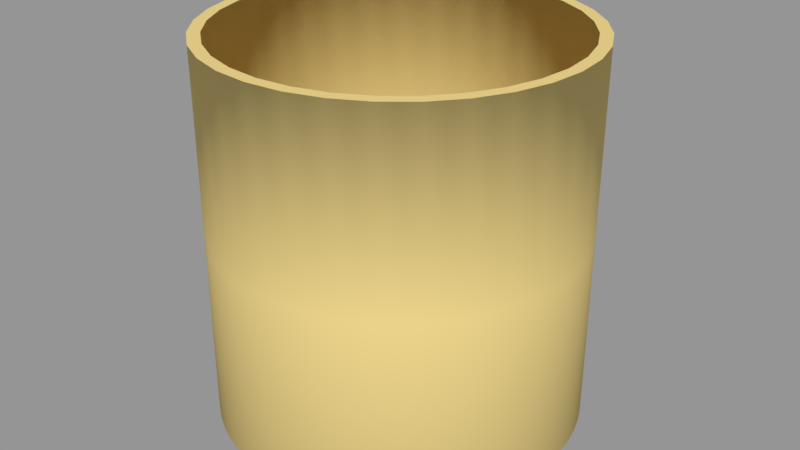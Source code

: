 # Source: CupForPens.blend  (saved by Blender 2.79.0; exported with 4.5.12 LTS)
import bpy
from mathutils import Matrix  # noqa: F401  (used for matrix-valued properties, if any)

bpy.ops.wm.read_factory_settings(use_empty=True)
scene = bpy.context.scene
scene.name = 'Scene'

# ---- collections
col_collection_1 = bpy.data.collections.new('Collection 1'); scene.collection.children.link(col_collection_1)

# ---- materials (node trees are filled in below, after node groups)
mat_wood = bpy.data.materials.new('Wood')
mat_wood.alpha_threshold = 0.0
mat_wood.use_transparent_shadow = False
mat_wood.preview_render_type = 'CUBE'
mat_wood.diffuse_color = (0.8, 0.6249, 0.2432, 1.0)
mat_wood.roughness = 0.5
mat_wood.specular_intensity = 0.1562

# ---- material node trees

# ---- meshes
me_x = bpy.data.meshes.new('Окружность')
me_x.from_pydata([(-6.938e-08, 0.377, 0.0), (-0.07355, 0.3698, 0.0), (-0.1443, 0.3483, 0.0), (-0.2095, 0.3135, 0.0), (-0.2666, 0.2666, 0.0), (-0.3135, 0.2095, 0.0), (-0.3483, 0.1443, 0.0), (-0.3698, 0.07355, 0.0), (-0.377, 2.101e-07, 0.0), (-0.3698, -0.07355, 0.0), (-0.3483, -0.1443, 0.0), (-0.3135, -0.2095, 0.0), (-0.2666, -0.2666, 0.0), (-0.2095, -0.3135, 0.0), (-0.1443, -0.3483, 0.0), (-0.07355, -0.3698, 0.0), (5.346e-08, -0.377, 0.0), (0.07355, -0.3698, 0.0), (0.1443, -0.3483, 0.0), (0.2095, -0.3135, 0.0), (0.2666, -0.2666, 0.0), (0.3135, -0.2095, 0.0), (0.3483, -0.1443, 0.0), (0.3698, -0.07355, 0.0), (0.377, 5.457e-07, 0.0), (0.3698, 0.07355, 0.0), (0.3483, 0.1443, 0.0), (0.3135, 0.2095, 0.0), (0.2666, 0.2666, 0.0), (0.2095, 0.3135, 0.0), (0.1443, 0.3483, 0.0), (0.07355, 0.3698, 0.0), (-6.787e-08, 0.3926, 0.01553), (-0.0766, 0.3851, 0.01553), (-0.1502, 0.3627, 0.01553), (-0.2181, 0.3264, 0.01553), (-0.2776, 0.2776, 0.01553), (-0.3264, 0.2181, 0.01553), (-0.3627, 0.1502, 0.01553), (-0.3851, 0.0766, 0.01553), (-0.3926, 2.06e-07, 0.01553), (-0.3851, -0.07659, 0.01553), (-0.3627, -0.1502, 0.01553), (-0.3264, -0.2181, 0.01553), (-0.2776, -0.2776, 0.01553), (-0.2181, -0.3264, 0.01553), (-0.1502, -0.3627, 0.01553), (-0.0766, -0.3851, 0.01553), (6.006e-08, -0.3926, 0.01553), (0.0766, -0.3851, 0.01553), (0.1502, -0.3627, 0.01553), (0.2181, -0.3264, 0.01553), (0.2776, -0.2776, 0.01553), (0.3264, -0.2181, 0.01553), (0.3627, -0.1502, 0.01553), (0.3851, -0.07659, 0.01553), (0.3926, 5.555e-07, 0.01553), (0.3851, 0.0766, 0.01553), (0.3627, 0.1502, 0.01553), (0.3264, 0.2181, 0.01553), (0.2776, 0.2776, 0.01553), (0.2181, 0.3264, 0.01553), (0.1502, 0.3627, 0.01553), (0.07659, 0.3851, 0.01553), (-6.787e-08, 0.3926, 0.8271), (-0.0766, 0.3851, 0.8271), (-0.1502, 0.3627, 0.8271), (-0.2181, 0.3264, 0.8271), (-0.2776, 0.2776, 0.8271), (-0.3264, 0.2181, 0.8271), (-0.3627, 0.1502, 0.8271), (-0.3851, 0.0766, 0.8271), (-0.3926, 2.06e-07, 0.8271), (-0.3851, -0.07659, 0.8271), (-0.3627, -0.1502, 0.8271), (-0.3264, -0.2181, 0.8271), (-0.2776, -0.2776, 0.8271), (-0.2181, -0.3264, 0.8271), (-0.1502, -0.3627, 0.8271), (-0.0766, -0.3851, 0.8271), (6.006e-08, -0.3926, 0.8271), (0.0766, -0.3851, 0.8271), (0.1502, -0.3627, 0.8271), (0.2181, -0.3264, 0.8271), (0.2776, -0.2776, 0.8271), (0.3264, -0.2181, 0.8271), (0.3627, -0.1502, 0.8271), (0.3851, -0.07659, 0.8271), (0.3926, 5.555e-07, 0.8271), (0.3851, 0.0766, 0.8271), (0.3627, 0.1502, 0.8271), (0.3264, 0.2181, 0.8271), (0.2776, 0.2776, 0.8271), (0.2181, 0.3264, 0.8271), (0.1502, 0.3627, 0.8271), (0.07659, 0.3851, 0.8271), (-7.009e-08, 0.3667, 0.8271), (-0.07153, 0.3596, 0.8271), (-0.1403, 0.3388, 0.8271), (-0.2037, 0.3049, 0.8271), (-0.2593, 0.2593, 0.8271), (-0.3049, 0.2037, 0.8271), (-0.3388, 0.1403, 0.8271), (-0.3596, 0.07153, 0.8271), (-0.3667, 2.126e-07, 0.8271), (-0.3596, -0.07153, 0.8271), (-0.3388, -0.1403, 0.8271), (-0.3049, -0.2037, 0.8271), (-0.2593, -0.2593, 0.8271), (-0.2037, -0.3049, 0.8271), (-0.1403, -0.3388, 0.8271), (-0.07153, -0.3596, 0.8271), (4.939e-08, -0.3667, 0.8271), (0.07153, -0.3596, 0.8271), (0.1403, -0.3388, 0.8271), (0.2037, -0.3049, 0.8271), (0.2593, -0.2593, 0.8271), (0.3049, -0.2037, 0.8271), (0.3388, -0.1403, 0.8271), (0.3596, -0.07153, 0.8271), (0.3667, 5.389e-07, 0.8271), (0.3596, 0.07154, 0.8271), (0.3388, 0.1403, 0.8271), (0.3049, 0.2037, 0.8271), (0.2593, 0.2593, 0.8271), (0.2037, 0.3049, 0.8271), (0.1403, 0.3388, 0.8271), (0.07153, 0.3596, 0.8271), (-7.009e-08, 0.3667, 0.03682), (-0.07153, 0.3596, 0.03682), (-0.1403, 0.3388, 0.03682), (-0.2037, 0.3049, 0.03682), (-0.2593, 0.2593, 0.03682), (-0.3049, 0.2037, 0.03682), (-0.3388, 0.1403, 0.03682), (-0.3596, 0.07153, 0.03682), (-0.3667, 2.126e-07, 0.03682), (-0.3596, -0.07153, 0.03682), (-0.3388, -0.1403, 0.03682), (-0.3049, -0.2037, 0.03682), (-0.2593, -0.2593, 0.03682), (-0.2037, -0.3049, 0.03682), (-0.1403, -0.3388, 0.03682), (-0.07153, -0.3596, 0.03682), (4.939e-08, -0.3667, 0.03682), (0.07153, -0.3596, 0.03682), (0.1403, -0.3388, 0.03682), (0.2037, -0.3049, 0.03682), (0.2593, -0.2593, 0.03682), (0.3049, -0.2037, 0.03682), (0.3388, -0.1403, 0.03682), (0.3596, -0.07153, 0.03682), (0.3667, 5.389e-07, 0.03682), (0.3596, 0.07154, 0.03682), (0.3388, 0.1403, 0.03682), (0.3049, 0.2037, 0.03682), (0.2593, 0.2593, 0.03682), (0.2037, 0.3049, 0.03682), (0.1403, 0.3388, 0.03682), (0.07153, 0.3596, 0.03682), (-7.189e-08, 0.3494, 0.0232), (-0.06817, 0.3427, 0.0232), (-0.1337, 0.3228, 0.0232), (-0.1941, 0.2906, 0.0232), (-0.2471, 0.2471, 0.0232), (-0.2906, 0.1941, 0.0232), (-0.3228, 0.1337, 0.0232), (-0.3427, 0.06817, 0.0232), (-0.3494, 2.165e-07, 0.0232), (-0.3427, -0.06817, 0.0232), (-0.3228, -0.1337, 0.0232), (-0.2906, -0.1941, 0.0232), (-0.2471, -0.2471, 0.0232), (-0.1941, -0.2906, 0.0232), (-0.1337, -0.3228, 0.0232), (-0.06817, -0.3427, 0.0232), (4.197e-08, -0.3494, 0.0232), (0.06817, -0.3427, 0.0232), (0.1337, -0.3228, 0.0232), (0.1941, -0.2906, 0.0232), (0.2471, -0.2471, 0.0232), (0.2906, -0.1941, 0.0232), (0.3228, -0.1337, 0.0232), (0.3427, -0.06817, 0.0232), (0.3494, 5.276e-07, 0.0232), (0.3427, 0.06817, 0.0232), (0.3228, 0.1337, 0.0232), (0.2906, 0.1941, 0.0232), (0.2471, 0.2471, 0.0232), (0.1941, 0.2906, 0.0232), (0.1337, 0.3228, 0.0232), (0.06817, 0.3427, 0.0232)], [], [(19, 18, 50, 51), (6, 5, 37, 38), (20, 19, 51, 52), (7, 6, 38, 39), (21, 20, 52, 53), (8, 7, 39, 40), (22, 21, 53, 54), (9, 8, 40, 41), (23, 22, 54, 55), (10, 9, 41, 42), (24, 23, 55, 56), (11, 10, 42, 43), (25, 24, 56, 57), (12, 11, 43, 44), (26, 25, 57, 58), (13, 12, 44, 45), (27, 26, 58, 59), (14, 13, 45, 46), (1, 0, 32, 33), (28, 27, 59, 60), (15, 14, 46, 47), (2, 1, 33, 34), (29, 28, 60, 61), (16, 15, 47, 48), (3, 2, 34, 35), (30, 29, 61, 62), (17, 16, 48, 49), (4, 3, 35, 36), (31, 30, 62, 63), (18, 17, 49, 50), (5, 4, 36, 37), (0, 31, 63, 32), (59, 58, 90, 91), (46, 45, 77, 78), (33, 32, 64, 65), (60, 59, 91, 92), (47, 46, 78, 79), (34, 33, 65, 66), (61, 60, 92, 93), (48, 47, 79, 80), (35, 34, 66, 67), (62, 61, 93, 94), (49, 48, 80, 81), (36, 35, 67, 68), (63, 62, 94, 95), (50, 49, 81, 82), (37, 36, 68, 69), (32, 63, 95, 64), (51, 50, 82, 83), (38, 37, 69, 70), (52, 51, 83, 84), (39, 38, 70, 71), (53, 52, 84, 85), (40, 39, 71, 72), (54, 53, 85, 86), (41, 40, 72, 73), (55, 54, 86, 87), (42, 41, 73, 74), (56, 55, 87, 88), (43, 42, 74, 75), (57, 56, 88, 89), (44, 43, 75, 76), (58, 57, 89, 90), (45, 44, 76, 77), (94, 126, 125, 93), (81, 113, 112, 80), (68, 100, 99, 67), (95, 127, 126, 94), (82, 114, 113, 81), (69, 101, 100, 68), (64, 96, 127, 95), (83, 115, 114, 82), (70, 102, 101, 69), (84, 116, 115, 83), (71, 103, 102, 70), (85, 117, 116, 84), (72, 104, 103, 71), (86, 118, 117, 85), (73, 105, 104, 72), (87, 119, 118, 86), (74, 106, 105, 73), (88, 120, 119, 87), (75, 107, 106, 74), (89, 121, 120, 88), (76, 108, 107, 75), (90, 122, 121, 89), (77, 109, 108, 76), (91, 123, 122, 90), (78, 110, 109, 77), (65, 97, 96, 64), (92, 124, 123, 91), (79, 111, 110, 78), (66, 98, 97, 65), (93, 125, 124, 92), (80, 112, 111, 79), (67, 99, 98, 66), (116, 115, 147, 148), (103, 102, 134, 135), (117, 116, 148, 149), (104, 103, 135, 136), (118, 117, 149, 150), (105, 104, 136, 137), (119, 118, 150, 151), (106, 105, 137, 138), (120, 119, 151, 152), (107, 106, 138, 139), (121, 120, 152, 153), (108, 107, 139, 140), (122, 121, 153, 154), (109, 108, 140, 141), (123, 122, 154, 155), (110, 109, 141, 142), (97, 96, 128, 129), (124, 123, 155, 156), (111, 110, 142, 143), (98, 97, 129, 130), (125, 124, 156, 157), (112, 111, 143, 144), (99, 98, 130, 131), (126, 125, 157, 158), (113, 112, 144, 145), (100, 99, 131, 132), (127, 126, 158, 159), (114, 113, 145, 146), (101, 100, 132, 133), (96, 127, 159, 128), (115, 114, 146, 147), (102, 101, 133, 134), (151, 150, 182, 183), (138, 137, 169, 170), (152, 151, 183, 184), (139, 138, 170, 171), (153, 152, 184, 185), (140, 139, 171, 172), (154, 153, 185, 186), (141, 140, 172, 173), (155, 154, 186, 187), (142, 141, 173, 174), (129, 128, 160, 161), (156, 155, 187, 188), (143, 142, 174, 175), (130, 129, 161, 162), (157, 156, 188, 189), (144, 143, 175, 176), (131, 130, 162, 163), (158, 157, 189, 190), (145, 144, 176, 177), (132, 131, 163, 164), (159, 158, 190, 191), (146, 145, 177, 178), (133, 132, 164, 165), (128, 159, 191, 160), (147, 146, 178, 179), (134, 133, 165, 166), (148, 147, 179, 180), (135, 134, 166, 167), (149, 148, 180, 181), (136, 135, 167, 168), (150, 149, 181, 182), (137, 136, 168, 169), (161, 160, 191, 190, 189, 188, 187, 186, 185, 184, 183, 182, 181, 180, 179, 178, 177, 176, 175, 174, 173, 172, 171, 170, 169, 168, 167, 166, 165, 164, 163, 162), (1, 2, 3, 4, 5, 6, 7, 8, 9, 10, 11, 12, 13, 14, 15, 16, 17, 18, 19, 20, 21, 22, 23, 24, 25, 26, 27, 28, 29, 30, 31, 0)])
me_x.polygons.foreach_set('use_smooth', [1, 1, 1, 1, 1, 1, 1, 1, 1, 1, 1, 1, 1, 1, 1, 1, 1, 1, 1, 1, 1, 1, 1, 1, 1, 1, 1, 1, 1, 1, 1, 1, 1, 1, 1, 1, 1, 1, 1, 1, 1, 1, 1, 1, 1, 1, 1, 1, 1, 1, 1, 1, 1, 1, 1, 1, 1, 1, 1, 1, 1, 1, 1, 1, 0, 0, 0, 0, 0, 0, 0, 0, 0, 0, 0, 0, 0, 0, 0, 0, 0, 0, 0, 0, 0, 0, 0, 0, 0, 0, 0, 0, 0, 0, 0, 0, 1, 1, 1, 1, 1, 1, 1, 1, 1, 1, 1, 1, 1, 1, 1, 1, 1, 1, 1, 1, 1, 1, 1, 1, 1, 1, 1, 1, 1, 1, 1, 1, 1, 1, 1, 1, 1, 1, 1, 1, 1, 1, 1, 1, 1, 1, 1, 1, 1, 1, 1, 1, 1, 1, 1, 1, 1, 1, 1, 1, 1, 1, 1, 1, 0, 0])
_k = {(0, 1): 1.0, (1, 2): 1.0, (2, 3): 1.0, (3, 4): 1.0, (4, 5): 1.0, (5, 6): 1.0, (6, 7): 1.0, (7, 8): 1.0, (8, 9): 1.0, (9, 10): 1.0, (10, 11): 1.0, (11, 12): 1.0, (12, 13): 1.0, (13, 14): 1.0, (14, 15): 1.0, (15, 16): 1.0, (16, 17): 1.0, (17, 18): 1.0, (18, 19): 1.0, (19, 20): 1.0, (20, 21): 1.0, (21, 22): 1.0, (22, 23): 1.0, (23, 24): 1.0, (24, 25): 1.0, (25, 26): 1.0, (26, 27): 1.0, (27, 28): 1.0, (28, 29): 1.0, (29, 30): 1.0, (30, 31): 1.0, (0, 31): 1.0, (32, 33): 1.0, (33, 34): 1.0, (34, 35): 1.0, (35, 36): 1.0, (36, 37): 1.0, (37, 38): 1.0, (38, 39): 1.0, (39, 40): 1.0, (40, 41): 1.0, (41, 42): 1.0, (42, 43): 1.0, (43, 44): 1.0, (44, 45): 1.0, (45, 46): 1.0, (46, 47): 1.0, (47, 48): 1.0, (48, 49): 1.0, (49, 50): 1.0, (50, 51): 1.0, (51, 52): 1.0, (52, 53): 1.0, (53, 54): 1.0, (54, 55): 1.0, (55, 56): 1.0, (56, 57): 1.0, (57, 58): 1.0, (58, 59): 1.0, (59, 60): 1.0, (60, 61): 1.0, (61, 62): 1.0, (62, 63): 1.0, (32, 63): 1.0, (64, 65): 1.0, (65, 66): 1.0, (66, 67): 1.0, (67, 68): 1.0, (68, 69): 1.0, (69, 70): 1.0, (70, 71): 1.0, (71, 72): 1.0, (72, 73): 1.0, (73, 74): 1.0, (74, 75): 1.0, (75, 76): 1.0, (76, 77): 1.0, (77, 78): 1.0, (78, 79): 1.0, (79, 80): 1.0, (80, 81): 1.0, (81, 82): 1.0, (82, 83): 1.0, (83, 84): 1.0, (84, 85): 1.0, (85, 86): 1.0, (86, 87): 1.0, (87, 88): 1.0, (88, 89): 1.0, (89, 90): 1.0, (90, 91): 1.0, (91, 92): 1.0, (92, 93): 1.0, (93, 94): 1.0, (94, 95): 1.0, (64, 95): 1.0, (96, 97): 1.0, (97, 98): 1.0, (98, 99): 1.0, (99, 100): 1.0, (100, 101): 1.0, (101, 102): 1.0, (102, 103): 1.0, (103, 104): 1.0, (104, 105): 1.0, (105, 106): 1.0, (106, 107): 1.0, (107, 108): 1.0, (108, 109): 1.0, (109, 110): 1.0, (110, 111): 1.0, (111, 112): 1.0, (112, 113): 1.0, (113, 114): 1.0, (114, 115): 1.0, (115, 116): 1.0, (116, 117): 1.0, (117, 118): 1.0, (118, 119): 1.0, (119, 120): 1.0, (120, 121): 1.0, (121, 122): 1.0, (122, 123): 1.0, (123, 124): 1.0, (124, 125): 1.0, (125, 126): 1.0, (126, 127): 1.0, (96, 127): 1.0, (128, 129): 1.0, (129, 130): 1.0, (130, 131): 1.0, (131, 132): 1.0, (132, 133): 1.0, (133, 134): 1.0, (134, 135): 1.0, (135, 136): 1.0, (136, 137): 1.0, (137, 138): 1.0, (138, 139): 1.0, (139, 140): 1.0, (140, 141): 1.0, (141, 142): 1.0, (142, 143): 1.0, (143, 144): 1.0, (144, 145): 1.0, (145, 146): 1.0, (146, 147): 1.0, (147, 148): 1.0, (148, 149): 1.0, (149, 150): 1.0, (150, 151): 1.0, (151, 152): 1.0, (152, 153): 1.0, (153, 154): 1.0, (154, 155): 1.0, (155, 156): 1.0, (156, 157): 1.0, (157, 158): 1.0, (158, 159): 1.0, (128, 159): 1.0, (160, 161): 1.0, (161, 162): 1.0, (162, 163): 1.0, (163, 164): 1.0, (164, 165): 1.0, (165, 166): 1.0, (166, 167): 1.0, (167, 168): 1.0, (168, 169): 1.0, (169, 170): 1.0, (170, 171): 1.0, (171, 172): 1.0, (172, 173): 1.0, (173, 174): 1.0, (174, 175): 1.0, (175, 176): 1.0, (176, 177): 1.0, (177, 178): 1.0, (178, 179): 1.0, (179, 180): 1.0, (180, 181): 1.0, (181, 182): 1.0, (182, 183): 1.0, (183, 184): 1.0, (184, 185): 1.0, (185, 186): 1.0, (186, 187): 1.0, (187, 188): 1.0, (188, 189): 1.0, (189, 190): 1.0, (190, 191): 1.0, (160, 191): 1.0}
me_x.attributes.new('crease_edge', 'FLOAT', 'EDGE').data.foreach_set('value', [_k.get((min(e.vertices), max(e.vertices)), 0.0) for e in me_x.edges])
_uv = me_x.uv_layers.new(name='UVКарта')
_uv.uv.foreach_set('vector', [0.000625, 0.2408, 0.02433, 0.2408, 0.02482, 0.2478, 0.0001344, 0.2478, 0.3215, 0.2408, 0.3452, 0.2408, 0.3457, 0.2478, 0.321, 0.2478, 0.7658, 0.2408, 0.7895, 0.2408, 0.79, 0.2478, 0.7653, 0.2478, 0.2968, 0.2408, 0.3205, 0.2408, 0.321, 0.2478, 0.2963, 0.2478, 0.7411, 0.2408, 0.7648, 0.2408, 0.7653, 0.2478, 0.7406, 0.2478, 0.2721, 0.2408, 0.2958, 0.2408, 0.2963, 0.2478, 0.2716, 0.2478, 0.7164, 0.2408, 0.7401, 0.2408, 0.7406, 0.2478, 0.7159, 0.2478, 0.2474, 0.2408, 0.2711, 0.2408, 0.2716, 0.2478, 0.247, 0.2478, 0.6917, 0.2408, 0.7154, 0.2408, 0.7159, 0.2478, 0.6912, 0.2478, 0.2228, 0.2408, 0.2465, 0.2408, 0.247, 0.2478, 0.2223, 0.2478, 0.667, 0.2408, 0.6907, 0.2408, 0.6912, 0.2478, 0.6665, 0.2478, 0.1981, 0.2408, 0.2218, 0.2408, 0.2223, 0.2478, 0.1976, 0.2478, 0.6424, 0.2408, 0.6661, 0.2408, 0.6665, 0.2478, 0.6419, 0.2478, 0.1734, 0.2408, 0.1971, 0.2408, 0.1976, 0.2478, 0.1729, 0.2478, 0.6177, 0.2408, 0.6414, 0.2408, 0.6419, 0.2478, 0.6172, 0.2478, 0.1487, 0.2408, 0.1724, 0.2408, 0.1729, 0.2478, 0.1482, 0.2478, 0.593, 0.2408, 0.6167, 0.2408, 0.6172, 0.2478, 0.5925, 0.2478, 0.124, 0.2408, 0.1477, 0.2408, 0.1482, 0.2478, 0.1235, 0.2478, 0.4449, 0.2408, 0.4686, 0.2408, 0.4691, 0.2478, 0.4444, 0.2478, 0.5683, 0.2408, 0.592, 0.2408, 0.5925, 0.2478, 0.5678, 0.2478, 0.09935, 0.2408, 0.1231, 0.2408, 0.1235, 0.2478, 0.09886, 0.2478, 0.4202, 0.2408, 0.4439, 0.2408, 0.4444, 0.2478, 0.4197, 0.2478, 0.5436, 0.2408, 0.5673, 0.2408, 0.5678, 0.2478, 0.5431, 0.2478, 0.07467, 0.2408, 0.09837, 0.2408, 0.09886, 0.2478, 0.07418, 0.2478, 0.3955, 0.2408, 0.4192, 0.2408, 0.4197, 0.2478, 0.395, 0.2478, 0.5189, 0.2408, 0.5426, 0.2408, 0.5431, 0.2478, 0.5185, 0.2478, 0.04999, 0.2408, 0.07369, 0.2408, 0.07418, 0.2478, 0.0495, 0.2478, 0.3709, 0.2408, 0.3946, 0.2408, 0.395, 0.2478, 0.3704, 0.2478, 0.4943, 0.2408, 0.518, 0.2408, 0.5185, 0.2478, 0.4938, 0.2478, 0.02531, 0.2408, 0.04901, 0.2408, 0.0495, 0.2478, 0.02482, 0.2478, 0.3462, 0.2408, 0.3699, 0.2408, 0.3704, 0.2478, 0.3457, 0.2478, 0.4696, 0.2408, 0.4933, 0.2408, 0.4938, 0.2478, 0.4691, 0.2478, 0.5925, 0.2478, 0.6172, 0.2478, 0.6172, 0.5081, 0.5925, 0.5081, 0.1235, 0.2478, 0.1482, 0.2478, 0.1482, 0.5081, 0.1235, 0.5081, 0.4444, 0.2478, 0.4691, 0.2478, 0.4691, 0.5081, 0.4444, 0.5081, 0.5678, 0.2478, 0.5925, 0.2478, 0.5925, 0.5081, 0.5678, 0.5081, 0.09886, 0.2478, 0.1235, 0.2478, 0.1235, 0.5081, 0.09886, 0.5081, 0.4197, 0.2478, 0.4444, 0.2478, 0.4444, 0.5081, 0.4197, 0.5081, 0.5431, 0.2478, 0.5678, 0.2478, 0.5678, 0.5081, 0.5431, 0.5081, 0.07418, 0.2478, 0.09886, 0.2478, 0.09886, 0.5081, 0.07418, 0.5081, 0.395, 0.2478, 0.4197, 0.2478, 0.4197, 0.5081, 0.395, 0.5081, 0.5185, 0.2478, 0.5431, 0.2478, 0.5431, 0.5081, 0.5185, 0.5081, 0.0495, 0.2478, 0.07418, 0.2478, 0.07418, 0.5081, 0.0495, 0.5081, 0.3704, 0.2478, 0.395, 0.2478, 0.395, 0.5081, 0.3704, 0.5081, 0.4938, 0.2478, 0.5185, 0.2478, 0.5185, 0.5081, 0.4938, 0.5081, 0.02482, 0.2478, 0.0495, 0.2478, 0.0495, 0.5081, 0.02482, 0.5081, 0.3457, 0.2478, 0.3704, 0.2478, 0.3704, 0.5081, 0.3457, 0.5081, 0.4691, 0.2478, 0.4938, 0.2478, 0.4938, 0.5081, 0.4691, 0.5081, 0.0001344, 0.2478, 0.02482, 0.2478, 0.02482, 0.5081, 0.0001357, 0.5081, 0.321, 0.2478, 0.3457, 0.2478, 0.3457, 0.5081, 0.321, 0.5081, 0.7653, 0.2478, 0.79, 0.2478, 0.79, 0.5081, 0.7653, 0.5081, 0.2963, 0.2478, 0.321, 0.2478, 0.321, 0.5081, 0.2963, 0.5081, 0.7406, 0.2478, 0.7653, 0.2478, 0.7653, 0.5081, 0.7406, 0.5081, 0.2716, 0.2478, 0.2963, 0.2478, 0.2963, 0.5081, 0.2716, 0.5081, 0.7159, 0.2478, 0.7406, 0.2478, 0.7406, 0.5081, 0.7159, 0.5081, 0.247, 0.2478, 0.2716, 0.2478, 0.2716, 0.5081, 0.247, 0.5081, 0.6912, 0.2478, 0.7159, 0.2478, 0.7159, 0.5081, 0.6912, 0.5081, 0.2223, 0.2478, 0.247, 0.2478, 0.247, 0.5081, 0.2223, 0.5081, 0.6665, 0.2478, 0.6912, 0.2478, 0.6912, 0.5081, 0.6665, 0.5081, 0.1976, 0.2478, 0.2223, 0.2478, 0.2223, 0.5081, 0.1976, 0.5081, 0.6419, 0.2478, 0.6665, 0.2478, 0.6665, 0.5081, 0.6419, 0.5081, 0.1729, 0.2478, 0.1976, 0.2478, 0.1976, 0.5081, 0.1729, 0.5081, 0.6172, 0.2478, 0.6419, 0.2478, 0.6419, 0.5081, 0.6172, 0.5081, 0.1482, 0.2478, 0.1729, 0.2478, 0.1729, 0.5081, 0.1482, 0.5081, 0.6666, 0.6927, 0.6739, 0.6888, 0.6651, 0.6675, 0.6571, 0.6699, 0.837, 0.5223, 0.833, 0.5297, 0.8522, 0.5425, 0.8575, 0.5361, 0.79, 0.7587, 0.7891, 0.7504, 0.7661, 0.7504, 0.7653, 0.7587, 0.6803, 0.7133, 0.6867, 0.708, 0.6739, 0.6888, 0.6666, 0.6927, 0.8142, 0.5129, 0.8118, 0.5209, 0.833, 0.5297, 0.837, 0.5223, 0.8142, 0.7539, 0.8117, 0.7459, 0.7891, 0.7504, 0.79, 0.7587, 0.6977, 0.7307, 0.703, 0.7243, 0.6867, 0.708, 0.6803, 0.7133, 0.79, 0.5081, 0.7891, 0.5164, 0.8118, 0.5209, 0.8142, 0.5129, 0.837, 0.7444, 0.833, 0.7371, 0.8117, 0.7459, 0.8142, 0.7539, 0.7653, 0.5081, 0.7661, 0.5164, 0.7891, 0.5164, 0.79, 0.5081, 0.8575, 0.7307, 0.8522, 0.7243, 0.833, 0.7371, 0.837, 0.7444, 0.7411, 0.5129, 0.7435, 0.5209, 0.7661, 0.5164, 0.7653, 0.5081, 0.8749, 0.7133, 0.8685, 0.708, 0.8522, 0.7243, 0.8575, 0.7307, 0.7183, 0.5223, 0.7222, 0.5297, 0.7435, 0.5209, 0.7411, 0.5129, 0.8887, 0.6927, 0.8813, 0.6888, 0.8685, 0.708, 0.8749, 0.7133, 0.6977, 0.5361, 0.703, 0.5425, 0.7222, 0.5297, 0.7183, 0.5223, 0.8981, 0.6699, 0.8901, 0.6675, 0.8813, 0.6888, 0.8887, 0.6927, 0.6803, 0.5535, 0.6867, 0.5588, 0.703, 0.5425, 0.6977, 0.5361, 0.9029, 0.6457, 0.8946, 0.6449, 0.8901, 0.6675, 0.8981, 0.6699, 0.6666, 0.574, 0.6739, 0.578, 0.6867, 0.5588, 0.6803, 0.5535, 0.9029, 0.621, 0.8946, 0.6219, 0.8946, 0.6449, 0.9029, 0.6457, 0.6571, 0.5968, 0.6651, 0.5992, 0.6739, 0.578, 0.6666, 0.574, 0.8981, 0.5968, 0.8901, 0.5992, 0.8946, 0.6219, 0.9029, 0.621, 0.6523, 0.621, 0.6606, 0.6219, 0.6651, 0.5992, 0.6571, 0.5968, 0.8887, 0.574, 0.8813, 0.578, 0.8901, 0.5992, 0.8981, 0.5968, 0.7183, 0.7444, 0.7222, 0.7371, 0.703, 0.7243, 0.6977, 0.7307, 0.6523, 0.6457, 0.6606, 0.6449, 0.6606, 0.6219, 0.6523, 0.621, 0.8749, 0.5535, 0.8685, 0.5588, 0.8813, 0.578, 0.8887, 0.574, 0.7411, 0.7539, 0.7435, 0.7459, 0.7222, 0.7371, 0.7183, 0.7444, 0.6571, 0.6699, 0.6651, 0.6675, 0.6606, 0.6449, 0.6523, 0.6457, 0.8575, 0.5361, 0.8522, 0.5425, 0.8685, 0.5588, 0.8749, 0.5535, 0.7653, 0.7587, 0.7661, 0.7504, 0.7435, 0.7459, 0.7411, 0.7539, 0.7661, 0.5164, 0.7891, 0.5164, 0.7891, 0.7698, 0.7661, 0.7698, 0.3281, 0.5164, 0.3512, 0.5164, 0.3512, 0.7698, 0.3281, 0.7698, 0.743, 0.5164, 0.7661, 0.5164, 0.7661, 0.7698, 0.743, 0.7698, 0.3051, 0.5164, 0.3281, 0.5164, 0.3281, 0.7698, 0.3051, 0.7698, 0.72, 0.5164, 0.743, 0.5164, 0.743, 0.7698, 0.72, 0.7698, 0.282, 0.5164, 0.3051, 0.5164, 0.3051, 0.7698, 0.282, 0.7698, 0.6969, 0.5164, 0.72, 0.5164, 0.72, 0.7698, 0.6969, 0.7698, 0.259, 0.5164, 0.282, 0.5164, 0.282, 0.7698, 0.259, 0.7698, 0.6739, 0.5164, 0.6969, 0.5164, 0.6969, 0.7698, 0.6739, 0.7698, 0.2359, 0.5164, 0.259, 0.5164, 0.259, 0.7698, 0.2359, 0.7698, 0.6508, 0.5164, 0.6739, 0.5164, 0.6739, 0.7698, 0.6508, 0.7698, 0.2129, 0.5164, 0.2359, 0.5164, 0.2359, 0.7698, 0.2129, 0.7698, 0.6278, 0.5164, 0.6508, 0.5164, 0.6508, 0.7698, 0.6278, 0.7698, 0.1898, 0.5164, 0.2129, 0.5164, 0.2129, 0.7698, 0.1898, 0.7698, 0.6047, 0.5164, 0.6278, 0.5164, 0.6278, 0.7698, 0.6047, 0.7698, 0.1668, 0.5164, 0.1898, 0.5164, 0.1898, 0.7698, 0.1668, 0.7698, 0.4664, 0.5164, 0.4895, 0.5164, 0.4895, 0.7698, 0.4664, 0.7698, 0.5817, 0.5164, 0.6047, 0.5164, 0.6047, 0.7698, 0.5817, 0.7698, 0.1437, 0.5164, 0.1668, 0.5164, 0.1668, 0.7698, 0.1437, 0.7698, 0.4434, 0.5164, 0.4664, 0.5164, 0.4664, 0.7698, 0.4434, 0.7698, 0.5586, 0.5164, 0.5817, 0.5164, 0.5817, 0.7698, 0.5586, 0.7698, 0.1207, 0.5164, 0.1437, 0.5164, 0.1437, 0.7698, 0.1207, 0.7698, 0.4203, 0.5164, 0.4434, 0.5164, 0.4434, 0.7698, 0.4203, 0.7698, 0.5356, 0.5164, 0.5586, 0.5164, 0.5586, 0.7698, 0.5356, 0.7698, 0.09761, 0.5164, 0.1207, 0.5164, 0.1207, 0.7698, 0.09761, 0.7698, 0.3973, 0.5164, 0.4203, 0.5164, 0.4203, 0.7698, 0.3973, 0.7698, 0.5125, 0.5164, 0.5356, 0.5164, 0.5356, 0.7698, 0.5125, 0.7698, 0.07456, 0.5164, 0.09761, 0.5164, 0.09761, 0.7698, 0.07456, 0.7698, 0.3742, 0.5164, 0.3973, 0.5164, 0.3973, 0.7698, 0.3742, 0.7698, 0.4895, 0.5164, 0.5125, 0.5164, 0.5125, 0.7698, 0.4895, 0.7698, 0.0515, 0.5164, 0.07456, 0.5164, 0.07456, 0.7698, 0.05151, 0.7698, 0.3512, 0.5164, 0.3742, 0.5164, 0.3742, 0.7698, 0.3512, 0.7698, 0.9262, 0.1238, 0.9032, 0.1238, 0.9037, 0.1168, 0.9257, 0.1168, 0.9032, 0.1387, 0.9262, 0.1387, 0.9257, 0.1457, 0.9037, 0.1457, 0.9262, 0.1821, 0.9032, 0.1821, 0.9037, 0.1751, 0.9257, 0.1751, 0.9032, 0.197, 0.9262, 0.197, 0.9257, 0.204, 0.9037, 0.204, 0.9262, 0.1019, 0.9032, 0.1019, 0.9037, 0.09491, 0.9257, 0.09491, 0.9032, 0.1678, 0.9262, 0.1678, 0.9257, 0.1748, 0.9037, 0.1748, 0.9262, 0.02174, 0.9032, 0.02174, 0.9037, 0.01472, 0.9257, 0.01472, 0.9262, 0.01445, 0.9032, 0.01445, 0.9037, 0.007425, 0.9257, 0.007425, 0.9262, 0.0509, 0.9032, 0.0509, 0.9037, 0.04388, 0.9257, 0.04388, 0.9262, 0.04361, 0.9032, 0.04361, 0.9037, 0.03659, 0.9257, 0.03659, 0.9032, 0.05117, 0.9262, 0.05117, 0.9257, 0.05819, 0.9037, 0.05819, 0.9262, 0.08735, 0.9032, 0.08735, 0.9037, 0.08033, 0.9257, 0.08033, 0.9262, 0.07277, 0.9032, 0.07277, 0.9037, 0.06575, 0.9257, 0.06575, 0.9032, 0.1532, 0.9262, 0.1532, 0.9257, 0.1603, 0.9037, 0.1603, 0.9032, 0.02201, 0.9262, 0.02201, 0.9257, 0.02903, 0.9037, 0.02903, 0.9262, 0.1967, 0.9032, 0.1967, 0.9037, 0.1897, 0.9257, 0.1897, 0.9032, 0.1241, 0.9262, 0.1241, 0.9257, 0.1311, 0.9037, 0.1311, 0.9032, 0.0001345, 0.9262, 0.0001344, 0.9257, 0.007156, 0.9037, 0.007156, 0.9262, 0.1092, 0.9032, 0.1092, 0.9037, 0.1022, 0.9257, 0.1022, 0.9032, 0.05846, 0.9262, 0.05846, 0.9257, 0.06548, 0.9037, 0.06548, 0.9032, 0.1459, 0.9262, 0.1459, 0.9257, 0.153, 0.9037, 0.153, 0.9262, 0.1165, 0.9032, 0.1165, 0.9037, 0.1095, 0.9257, 0.1095, 0.9032, 0.2043, 0.9262, 0.2043, 0.9257, 0.2113, 0.9037, 0.2113, 0.9032, 0.2188, 0.9262, 0.2188, 0.9257, 0.2259, 0.9037, 0.2259, 0.9262, 0.03632, 0.9032, 0.03632, 0.9037, 0.0293, 0.9257, 0.0293, 0.9032, 0.2116, 0.9262, 0.2116, 0.9257, 0.2186, 0.9037, 0.2186, 0.7661, 0.7698, 0.7891, 0.7698, 0.7886, 0.7768, 0.7666, 0.7768, 0.9032, 0.1824, 0.9262, 0.1824, 0.9257, 0.1894, 0.9037, 0.1894, 0.9262, 0.08006, 0.9032, 0.08006, 0.9037, 0.07304, 0.9257, 0.07304, 0.9032, 0.1314, 0.9262, 0.1314, 0.9257, 0.1384, 0.9037, 0.1384, 0.9262, 0.09464, 0.9032, 0.09464, 0.9037, 0.08762, 0.9257, 0.08762, 0.9032, 0.1605, 0.9262, 0.1605, 0.9257, 0.1675, 0.9037, 0.1675, 0.7248, 0.9872, 0.7065, 0.975, 0.691, 0.9594, 0.6788, 0.9412, 0.6704, 0.9209, 0.6661, 0.8993, 0.6661, 0.8774, 0.6704, 0.8558, 0.6788, 0.8355, 0.691, 0.8173, 0.7065, 0.8017, 0.7248, 0.7895, 0.7451, 0.7811, 0.7666, 0.7768, 0.7886, 0.7768, 0.8101, 0.7811, 0.8304, 0.7895, 0.8487, 0.8017, 0.8642, 0.8173, 0.8764, 0.8355, 0.8849, 0.8558, 0.8891, 0.8774, 0.8891, 0.8993, 0.8849, 0.9209, 0.8764, 0.9412, 0.8642, 0.9594, 0.8487, 0.975, 0.8304, 0.9872, 0.8101, 0.9956, 0.7886, 0.9999, 0.7666, 0.9999, 0.7451, 0.9956, 0.7206, 0.01383, 0.7425, 0.004758, 0.7658, 0.0001344, 0.7895, 0.0001346, 0.8127, 0.004758, 0.8346, 0.01383, 0.8543, 0.027, 0.8711, 0.04375, 0.8842, 0.06346, 0.8933, 0.08536, 0.8979, 0.1086, 0.8979, 0.1323, 0.8933, 0.1555, 0.8842, 0.1774, 0.8711, 0.1972, 0.8543, 0.2139, 0.8346, 0.2271, 0.8127, 0.2361, 0.7895, 0.2408, 0.7658, 0.2408, 0.7425, 0.2361, 0.7206, 0.2271, 0.7009, 0.2139, 0.6842, 0.1972, 0.671, 0.1774, 0.6619, 0.1555, 0.6573, 0.1323, 0.6573, 0.1086, 0.6619, 0.08536, 0.671, 0.06346, 0.6842, 0.04375, 0.7009, 0.027])
me_x.materials.append(mat_wood)
me_x.use_remesh_preserve_volume = False
me_x.use_remesh_preserve_attributes = False
me_x.use_mirror_vertex_groups = False
me_x.update()

# ---- objects
ob_cupforpens = bpy.data.objects.new('CupForPens', me_x)

# ---- transforms, parenting, visibility, modifiers, constraints
ob_cupforpens.location = (0.0, 0.0, 0.0)
ob_cupforpens.lineart.crease_threshold = 0.0
_m = ob_cupforpens.modifiers.new('Subsurf', 'SUBSURF')
_m.uv_smooth = 'PRESERVE_CORNERS'
_m.quality = 1
_m.render_levels = 1
_m.show_only_control_edges = False

# ---- collection membership
col_collection_1.objects.link(ob_cupforpens)

# ---- scene / render settings (as saved in the file)
scene.frame_start = 1; scene.frame_end = 250; scene.frame_set(1)
scene.render.engine = 'BLENDER_EEVEE_NEXT'
scene.render.resolution_percentage = 50
scene.render.dither_intensity = 0.0
scene.cycles.use_denoising = False
scene.cycles.samples = 128
scene.cycles.sampling_pattern = 'TABULATED_SOBOL'
scene.cycles.use_adaptive_sampling = False
scene.cycles.use_light_tree = False
scene.cycles.blur_glossy = 0.0
scene.cycles.sample_clamp_indirect = 0.0
scene.view_settings.view_transform = 'Standard'
bpy.context.view_layer.update()

# ---- added for rendering (the .blend has no active camera and no usable light): camera, sun + grey world if the file has none
cam_auto = bpy.data.cameras.new('AutoCamera')
cam_auto.lens = 50.0
cam_auto.sensor_width = 36.0
cam_auto.clip_end = 1000.0
ob_auto_camera = bpy.data.objects.new('AutoCamera', cam_auto)
scene.collection.objects.link(ob_auto_camera)
ob_auto_camera.location = (1.28112, -1.53735, 1.43846)
ob_auto_camera.rotation_euler = (1.09748, -7.21219e-08, 0.694738)
scene.camera = ob_auto_camera
light_auto_sun = bpy.data.lights.new('AutoSun', 'SUN')
light_auto_sun.energy = 3.0
light_auto_sun.angle = 0.0523599
ob_auto_sun = bpy.data.objects.new('AutoSun', light_auto_sun)
scene.collection.objects.link(ob_auto_sun)
ob_auto_sun.rotation_euler = (0.872665, 0.174533, 0.523599)
if scene.world is None:
    world_auto = bpy.data.worlds.new('AutoWorld')
    world_auto.color = (0.3, 0.3, 0.3)
    scene.world = world_auto
bpy.context.view_layer.update()

